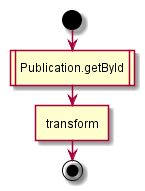

The diagram above was rendered by PlantUML. Its source (embedded in the PNG):
@startuml
start
:Publication.getById|
:transform]
end;
@enduml